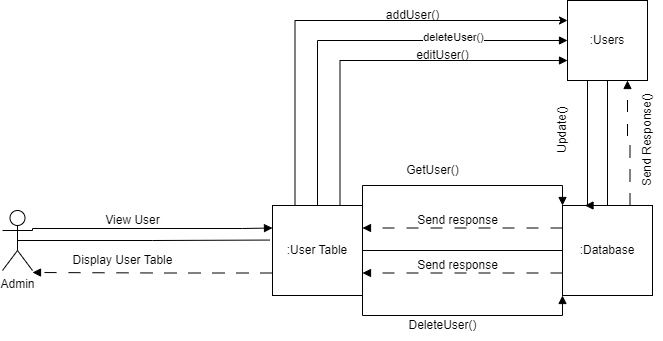

The diagram above was exported from draw.io. Its source (the exported page's mxGraphModel, read from the mxfile embedded in the PNG):
<mxGraphModel dx="1434" dy="964" grid="1" gridSize="10" guides="1" tooltips="1" connect="1" arrows="1" fold="1" page="1" pageScale="1" pageWidth="850" pageHeight="1100" math="0" shadow="0">
  <root>
    <mxCell id="0" />
    <mxCell id="1" parent="0" />
    <mxCell id="D_GVmPlg7ec33cHFF850-16" style="edgeStyle=orthogonalEdgeStyle;rounded=0;orthogonalLoop=1;jettySize=auto;html=1;exitX=0.5;exitY=0.5;exitDx=0;exitDy=0;exitPerimeter=0;entryX=-0.032;entryY=0.384;entryDx=0;entryDy=0;entryPerimeter=0;endArrow=none;endFill=0;" parent="1" source="D_GVmPlg7ec33cHFF850-1" target="D_GVmPlg7ec33cHFF850-2" edge="1">
      <mxGeometry relative="1" as="geometry" />
    </mxCell>
    <mxCell id="D_GVmPlg7ec33cHFF850-25" style="edgeStyle=orthogonalEdgeStyle;rounded=0;orthogonalLoop=1;jettySize=auto;html=1;exitX=1;exitY=0.3333333333333333;exitDx=0;exitDy=0;exitPerimeter=0;entryX=0;entryY=0.25;entryDx=0;entryDy=0;endArrow=block;endFill=1;" parent="1" source="D_GVmPlg7ec33cHFF850-1" target="D_GVmPlg7ec33cHFF850-2" edge="1">
      <mxGeometry relative="1" as="geometry">
        <Array as="points">
          <mxPoint x="50" y="238" />
          <mxPoint x="260" y="238" />
        </Array>
      </mxGeometry>
    </mxCell>
    <mxCell id="D_GVmPlg7ec33cHFF850-1" value="Admin" style="shape=umlActor;verticalLabelPosition=bottom;verticalAlign=top;html=1;outlineConnect=0;" parent="1" vertex="1">
      <mxGeometry x="20" y="220" width="30" height="60" as="geometry" />
    </mxCell>
    <mxCell id="D_GVmPlg7ec33cHFF850-10" style="edgeStyle=orthogonalEdgeStyle;rounded=0;orthogonalLoop=1;jettySize=auto;html=1;exitX=0.25;exitY=0;exitDx=0;exitDy=0;entryX=0;entryY=0.25;entryDx=0;entryDy=0;" parent="1" source="D_GVmPlg7ec33cHFF850-2" target="D_GVmPlg7ec33cHFF850-5" edge="1">
      <mxGeometry relative="1" as="geometry">
        <mxPoint x="430" y="70" as="targetPoint" />
      </mxGeometry>
    </mxCell>
    <mxCell id="D_GVmPlg7ec33cHFF850-18" style="edgeStyle=orthogonalEdgeStyle;rounded=0;orthogonalLoop=1;jettySize=auto;html=1;exitX=0;exitY=0.75;exitDx=0;exitDy=0;endArrow=block;endFill=1;dashed=1;dashPattern=12 12;" parent="1" source="D_GVmPlg7ec33cHFF850-2" edge="1">
      <mxGeometry relative="1" as="geometry">
        <mxPoint x="50" y="282" as="targetPoint" />
        <Array as="points">
          <mxPoint x="180" y="282" />
          <mxPoint x="70" y="282" />
        </Array>
      </mxGeometry>
    </mxCell>
    <mxCell id="D_GVmPlg7ec33cHFF850-29" style="edgeStyle=orthogonalEdgeStyle;rounded=0;orthogonalLoop=1;jettySize=auto;html=1;exitX=0.5;exitY=0;exitDx=0;exitDy=0;entryX=0;entryY=0.5;entryDx=0;entryDy=0;endArrow=block;endFill=1;" parent="1" source="D_GVmPlg7ec33cHFF850-2" target="D_GVmPlg7ec33cHFF850-5" edge="1">
      <mxGeometry relative="1" as="geometry" />
    </mxCell>
    <mxCell id="D_GVmPlg7ec33cHFF850-44" value="deleteUser()" style="edgeLabel;html=1;align=center;verticalAlign=middle;resizable=0;points=[];" parent="D_GVmPlg7ec33cHFF850-29" vertex="1" connectable="0">
      <mxGeometry x="0.4631" y="4" relative="1" as="geometry">
        <mxPoint x="-4" as="offset" />
      </mxGeometry>
    </mxCell>
    <mxCell id="D_GVmPlg7ec33cHFF850-30" style="edgeStyle=orthogonalEdgeStyle;rounded=0;orthogonalLoop=1;jettySize=auto;html=1;exitX=0.75;exitY=0;exitDx=0;exitDy=0;entryX=0;entryY=0.75;entryDx=0;entryDy=0;endArrow=block;endFill=1;" parent="1" source="D_GVmPlg7ec33cHFF850-2" target="D_GVmPlg7ec33cHFF850-5" edge="1">
      <mxGeometry relative="1" as="geometry" />
    </mxCell>
    <mxCell id="D_GVmPlg7ec33cHFF850-32" style="edgeStyle=orthogonalEdgeStyle;rounded=0;orthogonalLoop=1;jettySize=auto;html=1;exitX=1;exitY=0;exitDx=0;exitDy=0;entryX=0;entryY=0;entryDx=0;entryDy=0;endArrow=block;endFill=1;" parent="1" source="D_GVmPlg7ec33cHFF850-2" target="D_GVmPlg7ec33cHFF850-3" edge="1">
      <mxGeometry relative="1" as="geometry" />
    </mxCell>
    <mxCell id="D_GVmPlg7ec33cHFF850-33" style="edgeStyle=orthogonalEdgeStyle;rounded=0;orthogonalLoop=1;jettySize=auto;html=1;exitX=1;exitY=1;exitDx=0;exitDy=0;entryX=0;entryY=1;entryDx=0;entryDy=0;endArrow=block;endFill=1;" parent="1" source="D_GVmPlg7ec33cHFF850-2" target="D_GVmPlg7ec33cHFF850-3" edge="1">
      <mxGeometry relative="1" as="geometry" />
    </mxCell>
    <mxCell id="D_GVmPlg7ec33cHFF850-36" style="edgeStyle=orthogonalEdgeStyle;rounded=0;orthogonalLoop=1;jettySize=auto;html=1;exitX=1;exitY=0.5;exitDx=0;exitDy=0;entryX=0;entryY=0.5;entryDx=0;entryDy=0;endArrow=none;endFill=0;" parent="1" source="D_GVmPlg7ec33cHFF850-2" target="D_GVmPlg7ec33cHFF850-3" edge="1">
      <mxGeometry relative="1" as="geometry" />
    </mxCell>
    <mxCell id="D_GVmPlg7ec33cHFF850-2" value=":User Table" style="whiteSpace=wrap;html=1;aspect=fixed;" parent="1" vertex="1">
      <mxGeometry x="290" y="215" width="90" height="90" as="geometry" />
    </mxCell>
    <mxCell id="D_GVmPlg7ec33cHFF850-12" style="edgeStyle=orthogonalEdgeStyle;rounded=0;orthogonalLoop=1;jettySize=auto;html=1;exitX=0.5;exitY=0;exitDx=0;exitDy=0;entryX=0.5;entryY=1;entryDx=0;entryDy=0;endArrow=none;endFill=0;" parent="1" source="D_GVmPlg7ec33cHFF850-3" target="D_GVmPlg7ec33cHFF850-5" edge="1">
      <mxGeometry relative="1" as="geometry" />
    </mxCell>
    <mxCell id="D_GVmPlg7ec33cHFF850-21" style="edgeStyle=orthogonalEdgeStyle;rounded=0;orthogonalLoop=1;jettySize=auto;html=1;exitX=0.75;exitY=0;exitDx=0;exitDy=0;entryX=0.75;entryY=1;entryDx=0;entryDy=0;dashed=1;dashPattern=12 12;endArrow=block;endFill=1;" parent="1" source="D_GVmPlg7ec33cHFF850-3" target="D_GVmPlg7ec33cHFF850-5" edge="1">
      <mxGeometry relative="1" as="geometry" />
    </mxCell>
    <mxCell id="D_GVmPlg7ec33cHFF850-23" style="edgeStyle=orthogonalEdgeStyle;rounded=0;orthogonalLoop=1;jettySize=auto;html=1;exitX=0;exitY=0.75;exitDx=0;exitDy=0;entryX=1;entryY=0.75;entryDx=0;entryDy=0;dashed=1;dashPattern=12 12;endArrow=block;endFill=1;" parent="1" source="D_GVmPlg7ec33cHFF850-3" target="D_GVmPlg7ec33cHFF850-2" edge="1">
      <mxGeometry relative="1" as="geometry" />
    </mxCell>
    <mxCell id="D_GVmPlg7ec33cHFF850-26" style="edgeStyle=orthogonalEdgeStyle;rounded=0;orthogonalLoop=1;jettySize=auto;html=1;exitX=0;exitY=0.25;exitDx=0;exitDy=0;entryX=1;entryY=0.25;entryDx=0;entryDy=0;dashed=1;dashPattern=12 12;endArrow=block;endFill=1;" parent="1" source="D_GVmPlg7ec33cHFF850-3" target="D_GVmPlg7ec33cHFF850-2" edge="1">
      <mxGeometry relative="1" as="geometry" />
    </mxCell>
    <mxCell id="D_GVmPlg7ec33cHFF850-3" value=":Database" style="whiteSpace=wrap;html=1;aspect=fixed;" parent="1" vertex="1">
      <mxGeometry x="580" y="215" width="90" height="90" as="geometry" />
    </mxCell>
    <mxCell id="D_GVmPlg7ec33cHFF850-39" style="edgeStyle=orthogonalEdgeStyle;rounded=0;orthogonalLoop=1;jettySize=auto;html=1;exitX=0.25;exitY=1;exitDx=0;exitDy=0;entryX=0.25;entryY=0;entryDx=0;entryDy=0;endArrow=block;endFill=1;" parent="1" source="D_GVmPlg7ec33cHFF850-5" target="D_GVmPlg7ec33cHFF850-3" edge="1">
      <mxGeometry relative="1" as="geometry">
        <Array as="points">
          <mxPoint x="605" y="215" />
        </Array>
      </mxGeometry>
    </mxCell>
    <mxCell id="D_GVmPlg7ec33cHFF850-5" value=":Users" style="whiteSpace=wrap;html=1;aspect=fixed;" parent="1" vertex="1">
      <mxGeometry x="585" y="10" width="80" height="80" as="geometry" />
    </mxCell>
    <mxCell id="D_GVmPlg7ec33cHFF850-31" value="View User" style="text;html=1;align=center;verticalAlign=middle;resizable=0;points=[];autosize=1;strokeColor=none;fillColor=none;" parent="1" vertex="1">
      <mxGeometry x="110" y="215" width="80" height="30" as="geometry" />
    </mxCell>
    <mxCell id="D_GVmPlg7ec33cHFF850-34" value="GetUser()" style="text;html=1;align=center;verticalAlign=middle;resizable=0;points=[];autosize=1;strokeColor=none;fillColor=none;" parent="1" vertex="1">
      <mxGeometry x="415" y="165" width="70" height="30" as="geometry" />
    </mxCell>
    <mxCell id="D_GVmPlg7ec33cHFF850-35" value="DeleteUser()" style="text;html=1;align=center;verticalAlign=middle;resizable=0;points=[];autosize=1;strokeColor=none;fillColor=none;" parent="1" vertex="1">
      <mxGeometry x="415" y="320" width="90" height="30" as="geometry" />
    </mxCell>
    <mxCell id="D_GVmPlg7ec33cHFF850-37" value="Send response" style="text;html=1;align=center;verticalAlign=middle;resizable=0;points=[];autosize=1;strokeColor=none;fillColor=none;" parent="1" vertex="1">
      <mxGeometry x="425" y="215" width="100" height="30" as="geometry" />
    </mxCell>
    <mxCell id="D_GVmPlg7ec33cHFF850-38" value="Send response" style="text;html=1;align=center;verticalAlign=middle;resizable=0;points=[];autosize=1;strokeColor=none;fillColor=none;" parent="1" vertex="1">
      <mxGeometry x="425" y="260" width="100" height="30" as="geometry" />
    </mxCell>
    <mxCell id="D_GVmPlg7ec33cHFF850-40" value="Update()" style="text;html=1;align=center;verticalAlign=middle;resizable=0;points=[];autosize=1;strokeColor=none;fillColor=none;rotation=-90;" parent="1" vertex="1">
      <mxGeometry x="545" y="125" width="70" height="30" as="geometry" />
    </mxCell>
    <mxCell id="D_GVmPlg7ec33cHFF850-41" value="Send Response()" style="text;html=1;align=center;verticalAlign=middle;resizable=0;points=[];autosize=1;strokeColor=none;fillColor=none;rotation=-90;" parent="1" vertex="1">
      <mxGeometry x="605" y="135" width="120" height="30" as="geometry" />
    </mxCell>
    <mxCell id="D_GVmPlg7ec33cHFF850-43" value="addUser()" style="text;html=1;align=center;verticalAlign=middle;resizable=0;points=[];autosize=1;strokeColor=none;fillColor=none;" parent="1" vertex="1">
      <mxGeometry x="390" y="10" width="80" height="30" as="geometry" />
    </mxCell>
    <mxCell id="D_GVmPlg7ec33cHFF850-46" value="editUser()" style="text;html=1;align=center;verticalAlign=middle;resizable=0;points=[];autosize=1;strokeColor=none;fillColor=none;" parent="1" vertex="1">
      <mxGeometry x="425" y="50" width="70" height="30" as="geometry" />
    </mxCell>
    <mxCell id="D_GVmPlg7ec33cHFF850-47" value="Display User Table" style="text;html=1;align=center;verticalAlign=middle;resizable=0;points=[];autosize=1;strokeColor=none;fillColor=none;" parent="1" vertex="1">
      <mxGeometry x="80" y="255" width="120" height="30" as="geometry" />
    </mxCell>
  </root>
</mxGraphModel>